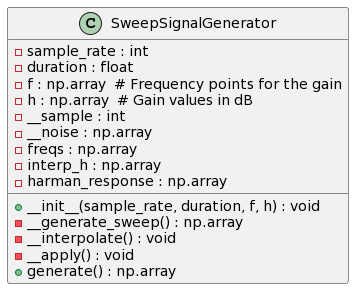

The diagram above was rendered by PlantUML. Its source (embedded in the PNG):
@startuml
class SweepSignalGenerator {
    - sample_rate : int
    - duration : float
    - f : np.array  # Frequency points for the gain
    - h : np.array  # Gain values in dB
    - __sample : int
    - __noise : np.array
    - freqs : np.array
    - interp_h : np.array
    - harman_response : np.array

    + __init__(sample_rate, duration, f, h) : void
    - __generate_sweep() : np.array
    - __interpolate() : void
    - __apply() : void
    + generate() : np.array
}
@enduml